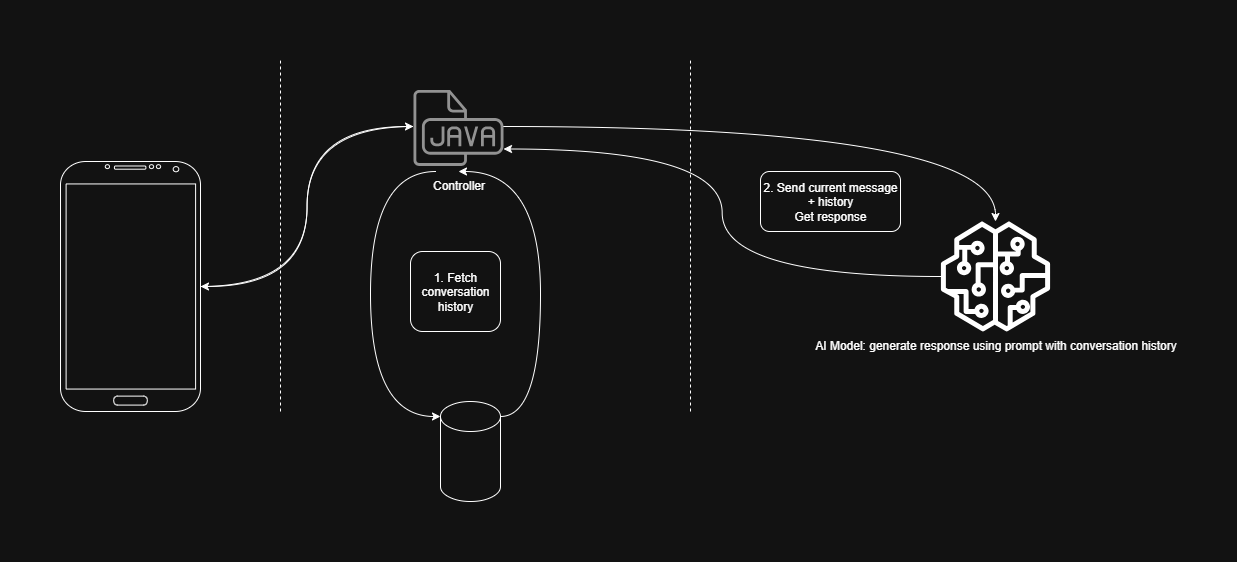

The diagram above was exported from draw.io. Its source (the exported page's mxGraphModel, read from the mxfile embedded in the PNG):
<mxGraphModel dx="1158" dy="586" grid="1" gridSize="10" guides="1" tooltips="1" connect="1" arrows="1" fold="1" page="1" pageScale="1" pageWidth="850" pageHeight="1100" math="0" shadow="0">
  <root>
    <mxCell id="0" />
    <mxCell id="1" parent="0" />
    <mxCell id="zHJJyCRtO6PBLGvY_3qb-11" style="edgeStyle=orthogonalEdgeStyle;rounded=0;orthogonalLoop=1;jettySize=auto;html=1;entryX=0;entryY=0.5;entryDx=0;entryDy=0;curved=1;labelBackgroundColor=none;fontColor=default;" parent="1" source="kGrh__zDET0PJfwAzFwp-1" target="kGrh__zDET0PJfwAzFwp-3" edge="1">
      <mxGeometry relative="1" as="geometry" />
    </mxCell>
    <mxCell id="kGrh__zDET0PJfwAzFwp-1" value="" style="verticalLabelPosition=bottom;verticalAlign=top;html=1;shadow=0;dashed=0;strokeWidth=1;shape=mxgraph.android.phone2;labelBackgroundColor=none;" parent="1" vertex="1">
      <mxGeometry x="207" y="180" width="140" height="250" as="geometry" />
    </mxCell>
    <mxCell id="zHJJyCRtO6PBLGvY_3qb-31" style="edgeStyle=orthogonalEdgeStyle;rounded=0;orthogonalLoop=1;jettySize=auto;html=1;curved=1;labelBackgroundColor=none;fontColor=default;" parent="1" source="kGrh__zDET0PJfwAzFwp-3" target="kGrh__zDET0PJfwAzFwp-1" edge="1">
      <mxGeometry relative="1" as="geometry" />
    </mxCell>
    <mxCell id="zHJJyCRtO6PBLGvY_3qb-39" style="edgeStyle=orthogonalEdgeStyle;rounded=1;orthogonalLoop=1;jettySize=auto;html=1;curved=1;labelBackgroundColor=none;fontColor=default;" parent="1" source="kGrh__zDET0PJfwAzFwp-3" target="zHJJyCRtO6PBLGvY_3qb-12" edge="1">
      <mxGeometry relative="1" as="geometry" />
    </mxCell>
    <mxCell id="kGrh__zDET0PJfwAzFwp-3" value="Controller" style="shape=image;html=1;verticalAlign=top;verticalLabelPosition=bottom;labelBackgroundColor=none;imageAspect=0;aspect=fixed;image=https://icons.diagrams.net/icon-cache1/Hawcons-2268/699860-icon-78-document-file-java-1197.svg" parent="1" vertex="1">
      <mxGeometry x="560" y="100" width="90" height="90" as="geometry" />
    </mxCell>
    <mxCell id="zHJJyCRtO6PBLGvY_3qb-1" value="1.&amp;nbsp;&lt;span style=&quot;background-color: transparent; color: light-dark(rgb(0, 0, 0), rgb(255, 255, 255));&quot;&gt;Fetch conversation history&lt;/span&gt;" style="rounded=1;whiteSpace=wrap;html=1;labelBackgroundColor=none;" parent="1" vertex="1">
      <mxGeometry x="557" y="270" width="90" height="80" as="geometry" />
    </mxCell>
    <mxCell id="zHJJyCRtO6PBLGvY_3qb-6" value="2. Send current message + history&lt;div&gt;Get response&lt;/div&gt;" style="rounded=1;whiteSpace=wrap;html=1;labelBackgroundColor=none;" parent="1" vertex="1">
      <mxGeometry x="907" y="190" width="140" height="60" as="geometry" />
    </mxCell>
    <mxCell id="zHJJyCRtO6PBLGvY_3qb-12" value="AI Model: generate response using prompt with conversation history" style="sketch=0;outlineConnect=0;dashed=0;verticalLabelPosition=bottom;verticalAlign=top;align=center;html=1;fontSize=12;fontStyle=0;aspect=fixed;pointerEvents=1;shape=mxgraph.aws4.sagemaker_model;labelBackgroundColor=none;fillColor=light-dark(#E1D5E7,#FFFFFF);shadow=0;strokeColor=#9673a6;fillStyle=auto;" parent="1" vertex="1">
      <mxGeometry x="1087" y="240" width="110" height="110" as="geometry" />
    </mxCell>
    <mxCell id="zHJJyCRtO6PBLGvY_3qb-32" value="" style="endArrow=none;dashed=1;html=1;rounded=0;labelBackgroundColor=none;fontColor=default;" parent="1" edge="1">
      <mxGeometry width="50" height="50" relative="1" as="geometry">
        <mxPoint x="427" y="430" as="sourcePoint" />
        <mxPoint x="427" y="79.11109076605902" as="targetPoint" />
      </mxGeometry>
    </mxCell>
    <mxCell id="zHJJyCRtO6PBLGvY_3qb-33" value="" style="shape=cylinder3;whiteSpace=wrap;html=1;boundedLbl=1;backgroundOutline=1;size=15;labelBackgroundColor=none;" parent="1" vertex="1">
      <mxGeometry x="587" y="420" width="60" height="100" as="geometry" />
    </mxCell>
    <mxCell id="zHJJyCRtO6PBLGvY_3qb-37" value="" style="endArrow=none;dashed=1;html=1;rounded=0;labelBackgroundColor=none;fontColor=default;" parent="1" edge="1">
      <mxGeometry width="50" height="50" relative="1" as="geometry">
        <mxPoint x="837" y="429.998909233941" as="sourcePoint" />
        <mxPoint x="837" y="79.11" as="targetPoint" />
      </mxGeometry>
    </mxCell>
    <mxCell id="zHJJyCRtO6PBLGvY_3qb-34" style="edgeStyle=orthogonalEdgeStyle;rounded=0;orthogonalLoop=1;jettySize=auto;html=1;entryX=0;entryY=0;entryDx=0;entryDy=15;entryPerimeter=0;exitX=0.25;exitY=1;exitDx=0;exitDy=0;curved=1;labelBackgroundColor=none;fontColor=default;" parent="1" source="kGrh__zDET0PJfwAzFwp-3" target="zHJJyCRtO6PBLGvY_3qb-33" edge="1">
      <mxGeometry relative="1" as="geometry">
        <Array as="points">
          <mxPoint x="517" y="190" />
          <mxPoint x="517" y="435" />
        </Array>
      </mxGeometry>
    </mxCell>
    <mxCell id="zHJJyCRtO6PBLGvY_3qb-40" style="edgeStyle=orthogonalEdgeStyle;rounded=0;orthogonalLoop=1;jettySize=auto;html=1;entryX=0.5;entryY=1;entryDx=0;entryDy=0;exitX=1;exitY=0;exitDx=0;exitDy=15;curved=1;exitPerimeter=0;labelBackgroundColor=none;fontColor=default;" parent="1" source="zHJJyCRtO6PBLGvY_3qb-33" target="kGrh__zDET0PJfwAzFwp-3" edge="1">
      <mxGeometry relative="1" as="geometry">
        <mxPoint x="585" y="360" as="sourcePoint" />
        <mxPoint x="577" y="605" as="targetPoint" />
        <Array as="points">
          <mxPoint x="687" y="435" />
          <mxPoint x="687" y="190" />
        </Array>
      </mxGeometry>
    </mxCell>
    <mxCell id="zHJJyCRtO6PBLGvY_3qb-42" style="edgeStyle=orthogonalEdgeStyle;rounded=1;orthogonalLoop=1;jettySize=auto;html=1;curved=1;entryX=1;entryY=0.75;entryDx=0;entryDy=0;labelBackgroundColor=none;fontColor=default;" parent="1" source="zHJJyCRtO6PBLGvY_3qb-12" target="kGrh__zDET0PJfwAzFwp-3" edge="1">
      <mxGeometry relative="1" as="geometry">
        <mxPoint x="1007" y="160" as="sourcePoint" />
        <mxPoint x="1477" y="255" as="targetPoint" />
      </mxGeometry>
    </mxCell>
  </root>
</mxGraphModel>